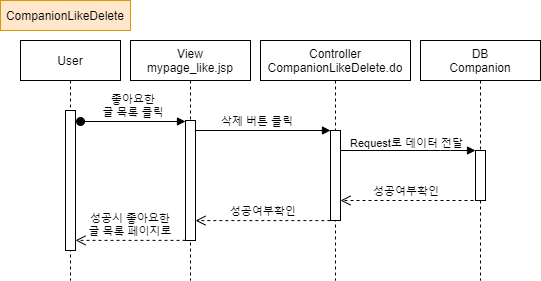

The diagram above was exported from draw.io. Its source (the exported page's mxGraphModel, read from the mxfile embedded in the PNG):
<mxGraphModel dx="1038" dy="491" grid="1" gridSize="10" guides="1" tooltips="1" connect="1" arrows="1" fold="1" page="1" pageScale="1" pageWidth="850" pageHeight="1100" math="0" shadow="0">
  <root>
    <mxCell id="3fzsxxie0APYwNqy-siK-0" />
    <mxCell id="3fzsxxie0APYwNqy-siK-1" parent="3fzsxxie0APYwNqy-siK-0" />
    <mxCell id="3fzsxxie0APYwNqy-siK-2" value="User" style="shape=umlLifeline;perimeter=lifelinePerimeter;container=1;collapsible=0;recursiveResize=0;rounded=0;shadow=0;strokeWidth=1;" parent="3fzsxxie0APYwNqy-siK-1" vertex="1">
      <mxGeometry x="60" y="80" width="100" height="240" as="geometry" />
    </mxCell>
    <mxCell id="3fzsxxie0APYwNqy-siK-3" value="" style="points=[];perimeter=orthogonalPerimeter;rounded=0;shadow=0;strokeWidth=1;" parent="3fzsxxie0APYwNqy-siK-2" vertex="1">
      <mxGeometry x="45" y="70" width="10" height="140" as="geometry" />
    </mxCell>
    <mxCell id="3fzsxxie0APYwNqy-siK-4" value="Controller&#10;CompanionLikeDelete.do" style="shape=umlLifeline;perimeter=lifelinePerimeter;container=1;collapsible=0;recursiveResize=0;rounded=0;shadow=0;strokeWidth=1;" parent="3fzsxxie0APYwNqy-siK-1" vertex="1">
      <mxGeometry x="300" y="80" width="150" height="240" as="geometry" />
    </mxCell>
    <mxCell id="3fzsxxie0APYwNqy-siK-5" value="" style="points=[];perimeter=orthogonalPerimeter;rounded=0;shadow=0;strokeWidth=1;" parent="3fzsxxie0APYwNqy-siK-4" vertex="1">
      <mxGeometry x="70" y="90" width="10" height="90" as="geometry" />
    </mxCell>
    <mxCell id="3fzsxxie0APYwNqy-siK-6" value="DB&#10;Companion" style="shape=umlLifeline;perimeter=lifelinePerimeter;container=1;collapsible=0;recursiveResize=0;rounded=0;shadow=0;strokeWidth=1;" parent="3fzsxxie0APYwNqy-siK-1" vertex="1">
      <mxGeometry x="460" y="80" width="120" height="240" as="geometry" />
    </mxCell>
    <mxCell id="3fzsxxie0APYwNqy-siK-7" value="" style="points=[];perimeter=orthogonalPerimeter;rounded=0;shadow=0;strokeWidth=1;" parent="3fzsxxie0APYwNqy-siK-6" vertex="1">
      <mxGeometry x="55" y="110" width="10" height="50" as="geometry" />
    </mxCell>
    <mxCell id="3fzsxxie0APYwNqy-siK-8" value="좋아요한&#10;글 목록 클릭" style="verticalAlign=bottom;startArrow=oval;endArrow=block;startSize=8;shadow=0;strokeWidth=1;" parent="3fzsxxie0APYwNqy-siK-1" target="3fzsxxie0APYwNqy-siK-13" edge="1">
      <mxGeometry relative="1" as="geometry">
        <mxPoint x="120" y="161" as="sourcePoint" />
        <mxPoint x="224" y="161" as="targetPoint" />
      </mxGeometry>
    </mxCell>
    <mxCell id="3fzsxxie0APYwNqy-siK-9" value="CompanionLikeDelete" style="rounded=0;whiteSpace=wrap;html=1;fillColor=#ffe6cc;strokeColor=#d79b00;" parent="3fzsxxie0APYwNqy-siK-1" vertex="1">
      <mxGeometry x="40" y="40" width="130" height="30" as="geometry" />
    </mxCell>
    <mxCell id="3fzsxxie0APYwNqy-siK-10" value="" style="verticalAlign=bottom;endArrow=block;shadow=0;strokeWidth=1;" parent="3fzsxxie0APYwNqy-siK-1" target="3fzsxxie0APYwNqy-siK-7" edge="1">
      <mxGeometry relative="1" as="geometry">
        <mxPoint x="380" y="190" as="sourcePoint" />
        <mxPoint x="510" y="190" as="targetPoint" />
        <Array as="points">
          <mxPoint x="480" y="190" />
        </Array>
      </mxGeometry>
    </mxCell>
    <mxCell id="3fzsxxie0APYwNqy-siK-11" value="Request로 데이터 전달" style="edgeLabel;html=1;align=center;verticalAlign=middle;resizable=0;points=[];labelBackgroundColor=#ffffff;" parent="3fzsxxie0APYwNqy-siK-10" vertex="1" connectable="0">
      <mxGeometry x="-0.0042" y="3" relative="1" as="geometry">
        <mxPoint x="-2" y="-5" as="offset" />
      </mxGeometry>
    </mxCell>
    <mxCell id="3fzsxxie0APYwNqy-siK-12" value="View&#10;mypage_like.jsp" style="shape=umlLifeline;perimeter=lifelinePerimeter;container=1;collapsible=0;recursiveResize=0;rounded=0;shadow=0;strokeWidth=1;" parent="3fzsxxie0APYwNqy-siK-1" vertex="1">
      <mxGeometry x="170" y="80" width="120" height="240" as="geometry" />
    </mxCell>
    <mxCell id="3fzsxxie0APYwNqy-siK-13" value="" style="points=[];perimeter=orthogonalPerimeter;rounded=0;shadow=0;strokeWidth=1;" parent="3fzsxxie0APYwNqy-siK-12" vertex="1">
      <mxGeometry x="55" y="80" width="10" height="120" as="geometry" />
    </mxCell>
    <mxCell id="3fzsxxie0APYwNqy-siK-14" value="삭제 버튼 클릭" style="verticalAlign=bottom;endArrow=block;entryX=0;entryY=0;shadow=0;strokeWidth=1;labelBackgroundColor=#ffffff;" parent="3fzsxxie0APYwNqy-siK-1" source="3fzsxxie0APYwNqy-siK-13" target="3fzsxxie0APYwNqy-siK-5" edge="1">
      <mxGeometry x="-0.0833" relative="1" as="geometry">
        <mxPoint x="240" y="170" as="sourcePoint" />
        <mxPoint as="offset" />
      </mxGeometry>
    </mxCell>
    <mxCell id="3fzsxxie0APYwNqy-siK-15" value="성공시 좋아요한&#10;글 목록 페이지로" style="verticalAlign=bottom;endArrow=open;dashed=1;endSize=8;shadow=0;strokeWidth=1;exitX=0.001;exitY=0.999;exitDx=0;exitDy=0;exitPerimeter=0;" parent="3fzsxxie0APYwNqy-siK-1" source="3fzsxxie0APYwNqy-siK-13" target="3fzsxxie0APYwNqy-siK-3" edge="1">
      <mxGeometry x="0.0001" relative="1" as="geometry">
        <mxPoint x="120" y="280" as="targetPoint" />
        <mxPoint x="220" y="280" as="sourcePoint" />
        <mxPoint as="offset" />
      </mxGeometry>
    </mxCell>
    <mxCell id="3fzsxxie0APYwNqy-siK-16" value="성공여부확인" style="verticalAlign=bottom;endArrow=open;dashed=1;endSize=8;shadow=0;strokeWidth=1;" parent="3fzsxxie0APYwNqy-siK-1" target="3fzsxxie0APYwNqy-siK-5" edge="1">
      <mxGeometry relative="1" as="geometry">
        <mxPoint x="390" y="240" as="targetPoint" />
        <mxPoint x="513" y="240" as="sourcePoint" />
      </mxGeometry>
    </mxCell>
    <mxCell id="3fzsxxie0APYwNqy-siK-17" value="성공여부확인" style="verticalAlign=bottom;endArrow=open;dashed=1;endSize=8;shadow=0;strokeWidth=1;exitX=-0.017;exitY=1.001;exitDx=0;exitDy=0;exitPerimeter=0;" parent="3fzsxxie0APYwNqy-siK-1" source="3fzsxxie0APYwNqy-siK-5" target="3fzsxxie0APYwNqy-siK-13" edge="1">
      <mxGeometry relative="1" as="geometry">
        <mxPoint x="240" y="260" as="targetPoint" />
        <mxPoint x="353" y="260" as="sourcePoint" />
      </mxGeometry>
    </mxCell>
  </root>
</mxGraphModel>